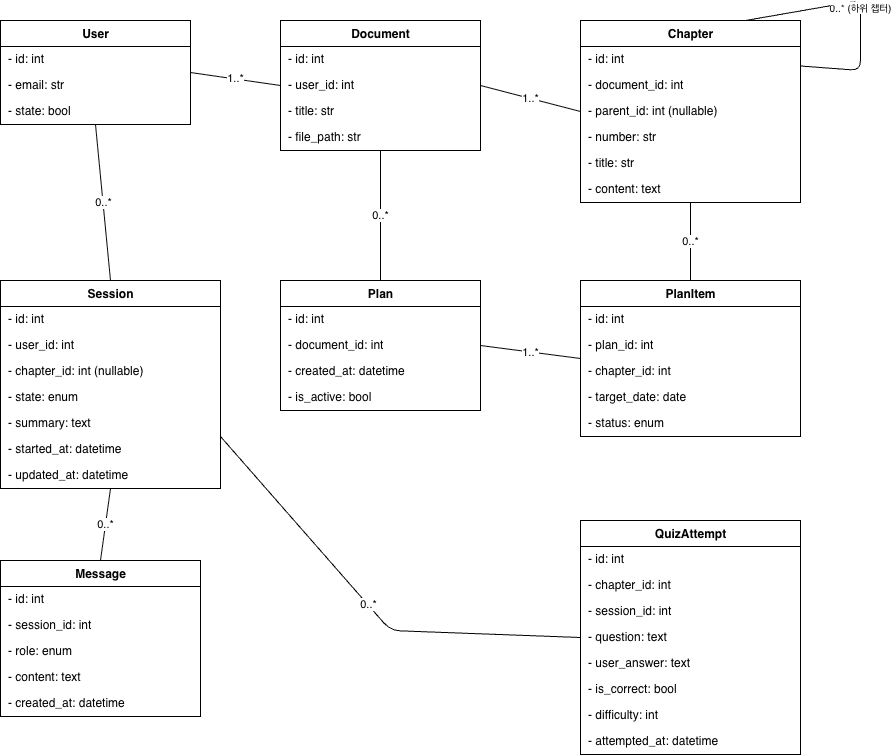

The diagram above was exported from draw.io. Its source (the exported page's mxGraphModel, read from the mxfile embedded in the PNG):
<mxGraphModel dx="1377" dy="965" grid="1" gridSize="10" guides="1" tooltips="1" connect="1" arrows="1" fold="1" page="1" pageScale="1" pageWidth="1400" pageHeight="1000" math="0" shadow="0">
  <root>
    <mxCell id="0" />
    <mxCell id="1" parent="0" />
    <mxCell id="clsUser" parent="1" style="swimlane;fontStyle=1;align=center;verticalAlign=top;childLayout=stackLayout;horizontal=1;startSize=26;horizontalStack=0;resizeParent=1;resizeParentMax=0;collapsible=0;marginBottom=0;html=1;" value="User" vertex="1">
      <mxGeometry height="104" width="190" x="40" y="40" as="geometry" />
    </mxCell>
    <mxCell id="cu1" parent="clsUser" style="text;strokeColor=none;fillColor=none;align=left;verticalAlign=middle;spacingLeft=6;html=1;" value="- id: int" vertex="1">
      <mxGeometry height="26" width="190" y="26" as="geometry" />
    </mxCell>
    <mxCell id="cu2" parent="clsUser" style="text;strokeColor=none;fillColor=none;align=left;verticalAlign=middle;spacingLeft=6;html=1;" value="- email: str" vertex="1">
      <mxGeometry height="26" width="190" y="52" as="geometry" />
    </mxCell>
    <mxCell id="LfyrG4ud2J3RHeyqfoIH-1" parent="clsUser" style="text;strokeColor=none;fillColor=none;align=left;verticalAlign=middle;spacingLeft=6;html=1;" value="- state: bool" vertex="1">
      <mxGeometry height="26" width="190" y="78" as="geometry" />
    </mxCell>
    <mxCell id="clsDoc" parent="1" style="swimlane;fontStyle=1;align=center;verticalAlign=top;childLayout=stackLayout;horizontal=1;startSize=26;horizontalStack=0;resizeParent=1;resizeParentMax=0;collapsible=0;marginBottom=0;html=1;" value="Document" vertex="1">
      <mxGeometry height="130" width="200" x="320" y="40" as="geometry" />
    </mxCell>
    <mxCell id="cd1" parent="clsDoc" style="text;strokeColor=none;fillColor=none;align=left;verticalAlign=middle;spacingLeft=6;html=1;" value="- id: int" vertex="1">
      <mxGeometry height="26" width="200" y="26" as="geometry" />
    </mxCell>
    <mxCell id="cd2" parent="clsDoc" style="text;strokeColor=none;fillColor=none;align=left;verticalAlign=middle;spacingLeft=6;html=1;" value="- user_id: int" vertex="1">
      <mxGeometry height="26" width="200" y="52" as="geometry" />
    </mxCell>
    <mxCell id="cd3" parent="clsDoc" style="text;strokeColor=none;fillColor=none;align=left;verticalAlign=middle;spacingLeft=6;html=1;" value="- title: str" vertex="1">
      <mxGeometry height="26" width="200" y="78" as="geometry" />
    </mxCell>
    <mxCell id="cd4" parent="clsDoc" style="text;strokeColor=none;fillColor=none;align=left;verticalAlign=middle;spacingLeft=6;html=1;" value="- file_path: str" vertex="1">
      <mxGeometry height="26" width="200" y="104" as="geometry" />
    </mxCell>
    <mxCell id="clsChap" parent="1" style="swimlane;fontStyle=1;align=center;verticalAlign=top;childLayout=stackLayout;horizontal=1;startSize=26;horizontalStack=0;resizeParent=1;resizeParentMax=0;collapsible=0;marginBottom=0;html=1;" value="Chapter" vertex="1">
      <mxGeometry height="182" width="220" x="620" y="40" as="geometry" />
    </mxCell>
    <mxCell id="cc1" parent="clsChap" style="text;strokeColor=none;fillColor=none;align=left;verticalAlign=middle;spacingLeft=6;html=1;" value="- id: int" vertex="1">
      <mxGeometry height="26" width="220" y="26" as="geometry" />
    </mxCell>
    <mxCell id="cc2" parent="clsChap" style="text;strokeColor=none;fillColor=none;align=left;verticalAlign=middle;spacingLeft=6;html=1;" value="- document_id: int" vertex="1">
      <mxGeometry height="26" width="220" y="52" as="geometry" />
    </mxCell>
    <mxCell id="cc3" parent="clsChap" style="text;strokeColor=none;fillColor=none;align=left;verticalAlign=middle;spacingLeft=6;html=1;" value="- parent_id: int (nullable)" vertex="1">
      <mxGeometry height="26" width="220" y="78" as="geometry" />
    </mxCell>
    <mxCell id="cc4" parent="clsChap" style="text;strokeColor=none;fillColor=none;align=left;verticalAlign=middle;spacingLeft=6;html=1;" value="- number: str" vertex="1">
      <mxGeometry height="26" width="220" y="104" as="geometry" />
    </mxCell>
    <mxCell id="cc5" parent="clsChap" style="text;strokeColor=none;fillColor=none;align=left;verticalAlign=middle;spacingLeft=6;html=1;" value="- title: str" vertex="1">
      <mxGeometry height="26" width="220" y="130" as="geometry" />
    </mxCell>
    <mxCell id="cc6" parent="clsChap" style="text;strokeColor=none;fillColor=none;align=left;verticalAlign=middle;spacingLeft=6;html=1;" value="- content: text" vertex="1">
      <mxGeometry height="26" width="220" y="156" as="geometry" />
    </mxCell>
    <mxCell id="clsSess" parent="1" style="swimlane;fontStyle=1;align=center;verticalAlign=top;childLayout=stackLayout;horizontal=1;startSize=26;horizontalStack=0;resizeParent=1;resizeParentMax=0;collapsible=0;marginBottom=0;html=1;" value="Session" vertex="1">
      <mxGeometry height="208" width="220" x="40" y="300" as="geometry" />
    </mxCell>
    <mxCell id="cs1" parent="clsSess" style="text;strokeColor=none;fillColor=none;align=left;verticalAlign=middle;spacingLeft=6;html=1;" value="- id: int" vertex="1">
      <mxGeometry height="26" width="220" y="26" as="geometry" />
    </mxCell>
    <mxCell id="cs2" parent="clsSess" style="text;strokeColor=none;fillColor=none;align=left;verticalAlign=middle;spacingLeft=6;html=1;" value="- user_id: int" vertex="1">
      <mxGeometry height="26" width="220" y="52" as="geometry" />
    </mxCell>
    <mxCell id="cs3" parent="clsSess" style="text;strokeColor=none;fillColor=none;align=left;verticalAlign=middle;spacingLeft=6;html=1;" value="- chapter_id: int (nullable)" vertex="1">
      <mxGeometry height="26" width="220" y="78" as="geometry" />
    </mxCell>
    <mxCell id="cs4" parent="clsSess" style="text;strokeColor=none;fillColor=none;align=left;verticalAlign=middle;spacingLeft=6;html=1;" value="- state: enum" vertex="1">
      <mxGeometry height="26" width="220" y="104" as="geometry" />
    </mxCell>
    <mxCell id="cs5" parent="clsSess" style="text;strokeColor=none;fillColor=none;align=left;verticalAlign=middle;spacingLeft=6;html=1;" value="- summary: text" vertex="1">
      <mxGeometry height="26" width="220" y="130" as="geometry" />
    </mxCell>
    <mxCell id="cs6" parent="clsSess" style="text;strokeColor=none;fillColor=none;align=left;verticalAlign=middle;spacingLeft=6;html=1;" value="- started_at: datetime" vertex="1">
      <mxGeometry height="26" width="220" y="156" as="geometry" />
    </mxCell>
    <mxCell id="cs7" parent="clsSess" style="text;strokeColor=none;fillColor=none;align=left;verticalAlign=middle;spacingLeft=6;html=1;" value="- updated_at: datetime" vertex="1">
      <mxGeometry height="26" width="220" y="182" as="geometry" />
    </mxCell>
    <mxCell id="clsPlan" parent="1" style="swimlane;fontStyle=1;align=center;verticalAlign=top;childLayout=stackLayout;horizontal=1;startSize=26;horizontalStack=0;resizeParent=1;resizeParentMax=0;collapsible=0;marginBottom=0;html=1;" value="Plan" vertex="1">
      <mxGeometry height="130" width="200" x="320" y="300" as="geometry" />
    </mxCell>
    <mxCell id="cp1" parent="clsPlan" style="text;strokeColor=none;fillColor=none;align=left;verticalAlign=middle;spacingLeft=6;html=1;" value="- id: int" vertex="1">
      <mxGeometry height="26" width="200" y="26" as="geometry" />
    </mxCell>
    <mxCell id="cp2" parent="clsPlan" style="text;strokeColor=none;fillColor=none;align=left;verticalAlign=middle;spacingLeft=6;html=1;" value="- document_id: int" vertex="1">
      <mxGeometry height="26" width="200" y="52" as="geometry" />
    </mxCell>
    <mxCell id="cp3" parent="clsPlan" style="text;strokeColor=none;fillColor=none;align=left;verticalAlign=middle;spacingLeft=6;html=1;" value="- created_at: datetime" vertex="1">
      <mxGeometry height="26" width="200" y="78" as="geometry" />
    </mxCell>
    <mxCell id="cp4" parent="clsPlan" style="text;strokeColor=none;fillColor=none;align=left;verticalAlign=middle;spacingLeft=6;html=1;" value="- is_active: bool" vertex="1">
      <mxGeometry height="26" width="200" y="104" as="geometry" />
    </mxCell>
    <mxCell id="clsPI" parent="1" style="swimlane;fontStyle=1;align=center;verticalAlign=top;childLayout=stackLayout;horizontal=1;startSize=26;horizontalStack=0;resizeParent=1;resizeParentMax=0;collapsible=0;marginBottom=0;html=1;" value="PlanItem" vertex="1">
      <mxGeometry height="156" width="220" x="620" y="300" as="geometry" />
    </mxCell>
    <mxCell id="cpi1" parent="clsPI" style="text;strokeColor=none;fillColor=none;align=left;verticalAlign=middle;spacingLeft=6;html=1;" value="- id: int" vertex="1">
      <mxGeometry height="26" width="220" y="26" as="geometry" />
    </mxCell>
    <mxCell id="cpi2" parent="clsPI" style="text;strokeColor=none;fillColor=none;align=left;verticalAlign=middle;spacingLeft=6;html=1;" value="- plan_id: int" vertex="1">
      <mxGeometry height="26" width="220" y="52" as="geometry" />
    </mxCell>
    <mxCell id="cpi3" parent="clsPI" style="text;strokeColor=none;fillColor=none;align=left;verticalAlign=middle;spacingLeft=6;html=1;" value="- chapter_id: int" vertex="1">
      <mxGeometry height="26" width="220" y="78" as="geometry" />
    </mxCell>
    <mxCell id="cpi4" parent="clsPI" style="text;strokeColor=none;fillColor=none;align=left;verticalAlign=middle;spacingLeft=6;html=1;" value="- target_date: date" vertex="1">
      <mxGeometry height="26" width="220" y="104" as="geometry" />
    </mxCell>
    <mxCell id="cpi5" parent="clsPI" style="text;strokeColor=none;fillColor=none;align=left;verticalAlign=middle;spacingLeft=6;html=1;" value="- status: enum" vertex="1">
      <mxGeometry height="26" width="220" y="130" as="geometry" />
    </mxCell>
    <mxCell id="clsQA" parent="1" style="swimlane;fontStyle=1;align=center;verticalAlign=top;childLayout=stackLayout;horizontal=1;startSize=26;horizontalStack=0;resizeParent=1;resizeParentMax=0;collapsible=0;marginBottom=0;html=1;" value="QuizAttempt" vertex="1">
      <mxGeometry height="234" width="220" x="620" y="540" as="geometry" />
    </mxCell>
    <mxCell id="cq1" parent="clsQA" style="text;strokeColor=none;fillColor=none;align=left;verticalAlign=middle;spacingLeft=6;html=1;" value="- id: int" vertex="1">
      <mxGeometry height="26" width="220" y="26" as="geometry" />
    </mxCell>
    <mxCell id="cq2" parent="clsQA" style="text;strokeColor=none;fillColor=none;align=left;verticalAlign=middle;spacingLeft=6;html=1;" value="- chapter_id: int" vertex="1">
      <mxGeometry height="26" width="220" y="52" as="geometry" />
    </mxCell>
    <mxCell id="cq3" parent="clsQA" style="text;strokeColor=none;fillColor=none;align=left;verticalAlign=middle;spacingLeft=6;html=1;" value="- session_id: int" vertex="1">
      <mxGeometry height="26" width="220" y="78" as="geometry" />
    </mxCell>
    <mxCell id="cq4" parent="clsQA" style="text;strokeColor=none;fillColor=none;align=left;verticalAlign=middle;spacingLeft=6;html=1;" value="- question: text" vertex="1">
      <mxGeometry height="26" width="220" y="104" as="geometry" />
    </mxCell>
    <mxCell id="cq5" parent="clsQA" style="text;strokeColor=none;fillColor=none;align=left;verticalAlign=middle;spacingLeft=6;html=1;" value="- user_answer: text" vertex="1">
      <mxGeometry height="26" width="220" y="130" as="geometry" />
    </mxCell>
    <mxCell id="cq6" parent="clsQA" style="text;strokeColor=none;fillColor=none;align=left;verticalAlign=middle;spacingLeft=6;html=1;" value="- is_correct: bool" vertex="1">
      <mxGeometry height="26" width="220" y="156" as="geometry" />
    </mxCell>
    <mxCell id="cq7" parent="clsQA" style="text;strokeColor=none;fillColor=none;align=left;verticalAlign=middle;spacingLeft=6;html=1;" value="- difficulty: int" vertex="1">
      <mxGeometry height="26" width="220" y="182" as="geometry" />
    </mxCell>
    <mxCell id="cq8" parent="clsQA" style="text;strokeColor=none;fillColor=none;align=left;verticalAlign=middle;spacingLeft=6;html=1;" value="- attempted_at: datetime" vertex="1">
      <mxGeometry height="26" width="220" y="208" as="geometry" />
    </mxCell>
    <mxCell id="clsMsg" parent="1" style="swimlane;fontStyle=1;align=center;verticalAlign=top;childLayout=stackLayout;horizontal=1;startSize=26;horizontalStack=0;resizeParent=1;resizeParentMax=0;collapsible=0;marginBottom=0;html=1;" value="Message" vertex="1">
      <mxGeometry height="156" width="200" x="40" y="580" as="geometry" />
    </mxCell>
    <mxCell id="cm1" parent="clsMsg" style="text;strokeColor=none;fillColor=none;align=left;verticalAlign=middle;spacingLeft=6;html=1;" value="- id: int" vertex="1">
      <mxGeometry height="26" width="200" y="26" as="geometry" />
    </mxCell>
    <mxCell id="cm2" parent="clsMsg" style="text;strokeColor=none;fillColor=none;align=left;verticalAlign=middle;spacingLeft=6;html=1;" value="- session_id: int" vertex="1">
      <mxGeometry height="26" width="200" y="52" as="geometry" />
    </mxCell>
    <mxCell id="cm3" parent="clsMsg" style="text;strokeColor=none;fillColor=none;align=left;verticalAlign=middle;spacingLeft=6;html=1;" value="- role: enum" vertex="1">
      <mxGeometry height="26" width="200" y="78" as="geometry" />
    </mxCell>
    <mxCell id="cm4" parent="clsMsg" style="text;strokeColor=none;fillColor=none;align=left;verticalAlign=middle;spacingLeft=6;html=1;" value="- content: text" vertex="1">
      <mxGeometry height="26" width="200" y="104" as="geometry" />
    </mxCell>
    <mxCell id="cm5" parent="clsMsg" style="text;strokeColor=none;fillColor=none;align=left;verticalAlign=middle;spacingLeft=6;html=1;" value="- created_at: datetime" vertex="1">
      <mxGeometry height="26" width="200" y="130" as="geometry" />
    </mxCell>
    <mxCell id="a1" edge="1" parent="1" source="clsUser" style="endArrow=none;html=1;fontSize=11;exitX=1;exitY=0.5;entryX=0;entryY=0.5;" target="clsDoc" value="1..*">
      <mxGeometry relative="1" as="geometry" />
    </mxCell>
    <mxCell id="a2" edge="1" parent="1" source="clsDoc" style="endArrow=none;html=1;fontSize=11;exitX=1;exitY=0.5;entryX=0;entryY=0.5;" target="clsChap" value="1..*">
      <mxGeometry relative="1" as="geometry" />
    </mxCell>
    <mxCell id="a3" edge="1" parent="1" source="clsChap" style="endArrow=none;html=1;fontSize=10;exitX=0.75;exitY=0;entryX=1;entryY=0.25;" target="clsChap" value="0..* (하위 챕터)">
      <mxGeometry relative="1" as="geometry">
        <Array as="points">
          <mxPoint x="900" y="20" />
          <mxPoint x="900" y="90" />
        </Array>
      </mxGeometry>
    </mxCell>
    <mxCell id="a4" edge="1" parent="1" source="clsDoc" style="endArrow=none;html=1;fontSize=11;exitX=0.5;exitY=1;entryX=0.5;entryY=0;" target="clsPlan" value="0..*">
      <mxGeometry relative="1" as="geometry" />
    </mxCell>
    <mxCell id="a5" edge="1" parent="1" source="clsPlan" style="endArrow=none;html=1;fontSize=11;exitX=1;exitY=0.5;entryX=0;entryY=0.5;" target="clsPI" value="1..*">
      <mxGeometry relative="1" as="geometry" />
    </mxCell>
    <mxCell id="a6" edge="1" parent="1" source="clsChap" style="endArrow=none;html=1;fontSize=11;exitX=0.5;exitY=1;entryX=0.5;entryY=0;" target="clsPI" value="0..*">
      <mxGeometry relative="1" as="geometry" />
    </mxCell>
    <mxCell id="a8" edge="1" parent="1" source="clsUser" style="endArrow=none;html=1;fontSize=11;exitX=0.5;exitY=1;entryX=0.5;entryY=0;" target="clsSess" value="0..*">
      <mxGeometry relative="1" as="geometry" />
    </mxCell>
    <mxCell id="a9" edge="1" parent="1" source="clsSess" style="endArrow=none;html=1;fontSize=11;exitX=0.5;exitY=1;entryX=0.5;entryY=0;" target="clsMsg" value="0..*">
      <mxGeometry relative="1" as="geometry" />
    </mxCell>
    <mxCell id="a10" edge="1" parent="1" source="clsSess" style="endArrow=none;html=1;fontSize=11;exitX=1;exitY=0.75;entryX=0;entryY=0.5;" target="clsQA" value="0..*">
      <mxGeometry relative="1" as="geometry">
        <Array as="points">
          <mxPoint x="430" y="650" />
        </Array>
      </mxGeometry>
    </mxCell>
  </root>
</mxGraphModel>